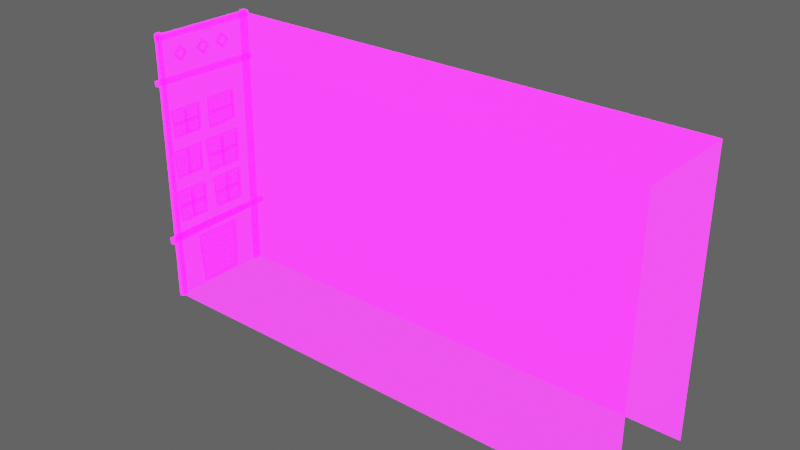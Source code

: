 # Source: Building_wide06.blend  (saved by Blender 2.92.15; exported with 4.5.12 LTS)
import bpy
from mathutils import Matrix  # noqa: F401  (used for matrix-valued properties, if any)

bpy.ops.wm.read_factory_settings(use_empty=True)
scene = bpy.context.scene
scene.name = 'Scene'

# ---- collections
col_collection_2 = bpy.data.collections.new('Collection 2'); scene.collection.children.link(col_collection_2)
col_collection = bpy.data.collections.new('Collection'); scene.collection.children.link(col_collection)

# ---- images (referenced by path relative to the original .blend; pixels are not part of the script)
import os
ASSET_DIR = os.environ.get("B2B_ASSET_DIR", "")  # directory of the original .blend (textures are referenced by path, not embedded)
HERE = os.path.dirname(os.path.abspath(__file__))  # packed textures are extracted next to this script under _unpacked/

def load_image(name, relpath, width, height, colorspace="sRGB"):
    """Load a texture the original file referenced (path relative to the .blend, or extracted next to this script)."""
    p = next((c for c in (os.path.join(HERE, relpath), os.path.join(ASSET_DIR, relpath)) if relpath and os.path.exists(c)), "")
    if p:
        img = bpy.data.images.load(p, check_existing=True)
        img.name = name
    else:  # same state as the original file: an image datablock whose file is absent (Cycles renders it pink)
        img = bpy.data.images.new(name, width, height)
        img.source = "FILE"
        img.filepath = "//" + (relpath or name)
    img.colorspace_settings.name = colorspace
    return img
img_imphenziapalette01_256_gradientx4_png = load_image('ImphenziaPalette01-256-GradientX4.png', 'ImphenziaPalette01-256-GradientX4.png', 1024, 1024, 'sRGB')
img_imphenziapalette02_emission_png = load_image('ImphenziaPalette02-Emission.png', 'ImphenziaPalette02-Emission.png', 1024, 1024, 'sRGB')
img_imphenziapalette02_opacity_png = load_image('ImphenziaPalette02-Opacity.png', 'ImphenziaPalette02-Opacity.png', 1024, 1024, 'sRGB')

# ---- materials (node trees are filled in below, after node groups)
mat_gradient = bpy.data.materials.new('Gradient')
mat_gradient.alpha_threshold = 0.6481
mat_gradient.use_backface_culling = True
mat_gradient.use_raytrace_refraction = True
mat_gradient.use_screen_refraction = True
mat_gradient.use_sss_translucency = True
mat_gradient.thickness_mode = 'SLAB'
mat_gradient.use_thickness_from_shadow = True

# ---- node groups
ng_auto_smooth = bpy.data.node_groups.new('Auto Smooth', 'GeometryNodeTree')
_s = ng_auto_smooth.interface.new_socket(name='Geometry', in_out='OUTPUT', socket_type='NodeSocketGeometry')
_s = ng_auto_smooth.interface.new_socket(name='Geometry', in_out='INPUT', socket_type='NodeSocketGeometry')
_s = ng_auto_smooth.interface.new_socket(name='Angle', in_out='INPUT', socket_type='NodeSocketFloat')
_s.subtype = 'ANGLE'
_s.min_value = 0.0
_s.max_value = 3.142
ng_auto_smooth.is_modifier = True
_N = ng_auto_smooth.nodes; _L = ng_auto_smooth.links
n0 = _N.new('NodeGroupOutput'); n0.name = 'Group Output'; n0.location = (480, -100)
n1 = _N.new('NodeGroupInput'); n1.name = 'Group Input'; n1.location = (-420, -300)
n2 = _N.new('NodeGroupInput'); n2.name = 'Group Input.001'; n2.location = (-60, -100)
n3 = _N.new('GeometryNodeSetShadeSmooth'); n3.name = 'Set Shade Smooth'; n3.location = (120, -100)
n3.domain = 'EDGE'
n4 = _N.new('GeometryNodeSetShadeSmooth'); n4.name = 'Set Shade Smooth.001'; n4.location = (300, -100)
n5 = _N.new('GeometryNodeInputMeshEdgeAngle'); n5.name = 'Edge Angle'; n5.location = (-420, -220)
n6 = _N.new('GeometryNodeInputEdgeSmooth'); n6.name = 'Is Edge Smooth'; n6.location = (-60, -160)
n7 = _N.new('GeometryNodeInputShadeSmooth'); n7.name = 'Is Face Smooth'; n7.location = (-240, -340)
n8 = _N.new('FunctionNodeBooleanMath'); n8.name = 'Boolean Math'; n8.location = (-60, -220)
n9 = _N.new('FunctionNodeCompare'); n9.name = 'Compare'; n9.location = (-240, -180)
n9.operation = 'LESS_EQUAL'
_L.new(n5.outputs[0], n9.inputs[0])
_L.new(n4.outputs[0], n0.inputs[0])
_L.new(n1.outputs[1], n9.inputs[1])
_L.new(n9.outputs[0], n8.inputs[0])
_L.new(n7.outputs[0], n8.inputs[1])
_L.new(n2.outputs[0], n3.inputs[0])
_L.new(n6.outputs[0], n3.inputs[1])
_L.new(n3.outputs[0], n4.inputs[0])
_L.new(n8.outputs[0], n3.inputs[2])
n0.is_active_output = True

# ---- material node trees
mat_gradient.use_nodes = True; mat_gradient.node_tree.nodes.clear()
_N = mat_gradient.node_tree.nodes; _L = mat_gradient.node_tree.links
n0 = _N.new('ShaderNodeOutputMaterial'); n0.name = 'Material Output'; n0.location = (300, 300)
n1 = _N.new('ShaderNodeBsdfPrincipled'); n1.name = 'Principled BSDF'; n1.location = (10, 300)
n1.distribution = 'GGX'
n1.subsurface_method = 'BURLEY'
n1.inputs[3].default_value = 1.45
n1.inputs[28].default_value = 10.0
n2 = _N.new('ShaderNodeTexImage'); n2.name = 'Image Texture'; n2.location = (-460, 320)
n2.image = img_imphenziapalette01_256_gradientx4_png
n3 = _N.new('ShaderNodeTexImage'); n3.name = 'Image Texture.001'; n3.location = (-500, 0)
n3.image = img_imphenziapalette02_emission_png
n4 = _N.new('ShaderNodeTexImage'); n4.name = 'Image Texture.002'; n4.location = (-480, -300)
n4.image = img_imphenziapalette02_opacity_png
_L.new(n1.outputs[0], n0.inputs[0])
_L.new(n2.outputs[0], n1.inputs[0])
_L.new(n3.outputs[0], n1.inputs[27])
_L.new(n4.outputs[0], n1.inputs[4])
n0.is_active_output = True

# ---- world
world_world = bpy.data.worlds.new('World'); scene.world = world_world
world_world.use_nodes = True; world_world.node_tree.nodes.clear()
_N = world_world.node_tree.nodes; _L = world_world.node_tree.links
n0 = _N.new('ShaderNodeOutputWorld'); n0.name = 'World Output'; n0.location = (300, 300)
n1 = _N.new('ShaderNodeBackground'); n1.name = 'Background'; n1.location = (10, 300)
n1.inputs[0].default_value = (0.05088, 0.05088, 0.05088, 1.0)
n1.inputs[1].default_value = 2.0
_L.new(n1.outputs[0], n0.inputs[0])
n0.is_active_output = True
world_world.color = (0.05088, 0.05088, 0.05088)
world_world.use_sun_shadow = False
world_world.sun_shadow_jitter_overblur = 0.0

# ---- meshes
me_plane_018 = bpy.data.meshes.new('Plane.018')
me_plane_018.from_pydata([(127.1, 0.3274, 0.0), (127.1, 22.14, 0.0), (25.21, 0.2585, 55.22), (25.21, 21.71, 55.22), (127.1, 0.2585, 55.22), (127.1, 21.71, 55.22), (25.21, 0.3274, 0.0), (25.21, 22.14, 0.0), (25.22, 6.159, 11.15), (25.22, 16.16, 11.15), (25.22, 6.845, 0.2281), (25.22, 15.98, 0.2281), (24.77, 7.461, 0.6014), (24.77, 15.35, 0.6014), (24.77, 6.817, 10.78), (24.77, 15.51, 10.78), (24.77, 6.845, 0.2281), (24.77, 15.98, 0.2281), (24.77, 6.159, 11.15), (24.77, 16.16, 11.15), (25.03, 7.419, 0.6014), (25.03, 15.35, 0.6014), (25.03, 6.831, 10.78), (25.03, 15.49, 10.78), (25.18, 5.706, 16.38), (25.18, 5.157, 16.4), (24.8, 5.707, 16.38), (24.8, 5.156, 16.4), (25.18, 5.585, 22.1), (25.18, 5.037, 22.12), (24.8, 5.586, 22.1), (24.8, 5.036, 22.12), (25.21, 8.818, 15.92), (25.21, 2.23, 15.92), (25.21, 8.949, 22.75), (25.21, 1.736, 22.75), (24.8, 2.675, 16.38), (24.8, 8.364, 16.38), (24.8, 2.21, 22.11), (24.8, 8.475, 22.11), (25.18, 17.82, 21.99), (25.18, 11.57, 21.99), (25.18, 17.72, 16.27), (25.18, 12.0, 16.27), (24.8, 18.3, 22.63), (24.8, 11.09, 22.63), (24.8, 18.17, 15.81), (24.8, 11.58, 15.81), (24.8, 17.83, 21.99), (24.8, 11.56, 21.99), (24.8, 17.72, 16.27), (24.8, 12.03, 16.27), (25.21, 11.09, 22.63), (25.21, 18.3, 22.63), (25.21, 11.58, 15.81), (25.21, 18.17, 15.81), (25.21, 8.621, 25.56), (25.21, 2.284, 25.56), (25.21, 8.747, 31.38), (25.21, 1.808, 31.38), (24.8, 2.711, 25.95), (24.8, 8.185, 25.95), (24.8, 2.264, 30.83), (24.8, 8.291, 30.83), (24.8, 2.284, 25.56), (24.8, 8.621, 25.56), (24.8, 1.808, 31.38), (24.8, 8.747, 31.38), (25.18, 2.681, 25.95), (25.18, 8.185, 25.95), (25.18, 2.273, 30.83), (25.18, 8.282, 30.83), (25.21, 18.32, 24.24), (25.21, 10.45, 24.24), (25.21, 18.48, 31.46), (25.21, 9.863, 31.46), (24.8, 10.98, 24.73), (24.8, 17.78, 24.73), (24.8, 10.43, 30.78), (24.8, 17.91, 30.78), (24.8, 10.45, 24.24), (24.8, 18.32, 24.24), (24.8, 9.863, 31.46), (24.8, 18.48, 31.46), (25.18, 10.95, 24.73), (25.18, 17.78, 24.73), (25.18, 10.44, 30.78), (25.18, 17.9, 30.78), (24.8, 5.027, 30.83), (24.8, 5.579, 30.83), (25.18, 5.028, 30.83), (25.18, 5.578, 30.83), (24.8, 5.027, 25.95), (24.8, 5.579, 25.95), (25.18, 5.028, 25.95), (25.18, 5.578, 25.95), (24.8, 13.81, 30.8), (24.8, 14.47, 30.78), (25.18, 13.82, 30.8), (25.18, 14.47, 30.78), (24.8, 13.96, 24.75), (24.8, 14.62, 24.73), (25.18, 13.96, 24.75), (25.18, 14.61, 24.73), (24.81, 10.74, 27.42), (24.79, 10.65, 28.05), (25.18, 10.7, 27.38), (25.16, 10.67, 28.02), (24.88, 17.86, 28.14), (24.9, 17.94, 27.51), (25.24, 17.87, 28.11), (25.27, 17.91, 27.47), (24.98, 0.9783, 55.89), (24.98, -0.03525, 55.89), (24.89, 1.136, 0.0), (24.89, -0.1933, 0.0), (25.65, 1.136, 0.0), (25.65, -0.1933, 0.0), (25.56, 0.9783, 55.89), (25.56, -0.03525, 55.89), (24.74, 22.47, 55.51), (24.74, 21.37, 55.51), (24.89, 21.87, 0.0), (24.89, 20.54, 0.0), (25.65, 21.87, 0.0), (25.65, 20.54, 0.0), (25.79, 22.47, 55.51), (25.79, 21.37, 55.51), (24.89, 22.98, 45.29), (24.94, -1.001, 45.84), (25.65, 22.98, 45.29), (25.6, -1.001, 45.84), (24.89, 22.98, 46.41), (24.94, -1.001, 46.82), (25.65, 22.98, 46.41), (25.6, -1.001, 46.82), (25.69, -1.14, 13.65), (24.85, -1.14, 13.65), (25.69, -1.14, 12.41), (24.85, -1.14, 12.41), (24.94, 23.76, 13.92), (24.94, 23.76, 12.94), (25.6, 23.76, 13.92), (25.6, 23.76, 12.94), (24.8, 14.39, 22.0), (24.8, 14.94, 21.98), (25.18, 14.39, 22.0), (25.18, 14.94, 21.98), (24.8, 14.51, 16.29), (24.8, 15.06, 16.27), (25.18, 14.51, 16.29), (25.18, 15.06, 16.27), (24.81, 11.82, 18.8), (24.79, 11.75, 19.4), (25.18, 11.8, 18.77), (25.16, 11.76, 19.37), (24.88, 17.79, 19.49), (24.9, 17.86, 18.89), (25.24, 17.8, 19.46), (25.27, 17.83, 18.86), (25.18, 8.652, 39.35), (25.18, 2.472, 39.35), (25.18, 8.552, 34.47), (25.18, 2.891, 34.47), (24.8, 9.131, 39.89), (24.8, 1.993, 39.89), (24.8, 9.002, 34.07), (24.8, 2.482, 34.07), (24.8, 8.662, 39.35), (24.8, 2.462, 39.35), (24.8, 8.552, 34.47), (24.8, 2.922, 34.47), (25.21, 1.993, 39.89), (25.21, 9.131, 39.89), (25.21, 2.482, 34.07), (25.21, 9.002, 34.07), (24.8, 5.258, 39.35), (24.8, 5.803, 39.33), (25.18, 5.259, 39.35), (25.18, 5.802, 39.33), (24.8, 5.377, 34.48), (24.8, 5.922, 34.46), (25.18, 5.378, 34.48), (25.18, 5.921, 34.46), (24.81, 2.721, 36.62), (24.79, 2.65, 37.13), (25.18, 2.692, 36.6), (25.16, 2.661, 37.11), (24.88, 8.622, 37.21), (24.9, 8.692, 36.7), (25.24, 8.633, 37.18), (25.27, 8.663, 36.67), (25.17, 11.89, 39.62), (25.17, 11.89, 33.87), (25.17, 17.54, 39.53), (25.17, 17.54, 34.26), (24.81, 11.26, 40.07), (24.81, 11.26, 33.42), (24.81, 17.99, 39.95), (24.81, 17.99, 33.88), (24.81, 11.89, 39.63), (24.81, 11.89, 33.86), (24.81, 17.54, 39.53), (24.81, 17.54, 34.29), (25.2, 11.26, 33.42), (25.2, 11.26, 40.07), (25.2, 17.99, 33.88), (25.2, 17.99, 39.95), (24.8, 2.23, 15.92), (24.8, 8.818, 15.92), (24.8, 1.736, 22.75), (24.8, 8.949, 22.75), (25.18, 2.644, 16.38), (25.18, 8.364, 16.38), (25.18, 2.22, 22.11), (25.18, 8.465, 22.11), (24.81, 11.79, 36.52), (24.81, 11.79, 37.05), (25.17, 11.79, 36.52), (25.17, 11.79, 37.05), (24.81, 17.44, 36.52), (24.81, 17.44, 37.05), (25.17, 17.44, 36.52), (25.17, 17.44, 37.05), (24.81, 2.471, 18.92), (24.79, 2.4, 19.52), (25.18, 2.442, 18.89), (25.16, 2.411, 19.49), (24.88, 8.435, 19.6), (24.9, 8.505, 19.01), (25.24, 8.446, 19.58), (25.27, 8.476, 18.98), (25.05, 22.66, 54.23), (24.94, -0.0952, 54.53), (25.8, 22.66, 54.23), (25.6, -0.0952, 54.53), (25.05, 22.66, 55.35), (24.94, -0.0952, 55.51), (25.8, 22.66, 55.35), (25.6, -0.0952, 55.51), (25.21, 2.35, 13.65), (25.21, 20.12, 13.65), (25.21, 2.35, 12.94), (25.21, 20.12, 12.94), (22.04, 2.35, 10.54), (22.04, 20.12, 10.54), (22.04, 2.35, 12.06), (22.04, 20.12, 12.06), (25.21, 3.965, 12.94), (25.21, 5.58, 12.94), (25.21, 7.195, 12.94), (25.21, 8.81, 12.94), (25.21, 10.43, 12.94), (25.21, 12.04, 12.94), (25.21, 13.66, 12.94), (25.21, 15.27, 12.94), (25.21, 16.89, 12.94), (25.21, 18.5, 12.94), (25.21, 3.965, 13.65), (25.21, 5.58, 13.65), (25.21, 7.195, 13.65), (25.21, 8.81, 13.65), (25.21, 10.43, 13.65), (25.21, 12.04, 13.65), (25.21, 13.66, 13.65), (25.21, 15.27, 13.65), (25.21, 16.89, 13.65), (25.21, 18.5, 13.65), (22.04, 3.965, 10.54), (22.04, 5.58, 10.54), (22.04, 7.195, 10.54), (22.04, 8.81, 10.54), (22.04, 10.43, 10.54), (22.04, 12.04, 10.54), (22.04, 13.66, 10.54), (22.04, 15.27, 10.54), (22.04, 16.89, 10.54), (22.04, 18.5, 10.54), (22.04, 3.965, 12.06), (22.04, 5.58, 12.06), (22.04, 7.195, 12.06), (22.04, 8.81, 12.06), (22.04, 10.43, 12.06), (22.04, 12.04, 12.06), (22.04, 13.66, 12.06), (22.04, 15.27, 12.06), (22.04, 16.89, 12.06), (22.04, 18.5, 12.06), (24.99, 16.1, 52.32), (24.68, 16.1, 52.1), (24.8, 16.1, 51.73), (25.18, 16.1, 51.73), (25.3, 16.1, 52.1), (24.99, 17.73, 50.69), (24.68, 17.5, 50.69), (24.8, 17.14, 50.69), (25.18, 17.14, 50.69), (25.3, 17.5, 50.69), (24.99, 16.1, 49.06), (24.68, 16.1, 49.29), (24.8, 16.1, 49.65), (25.18, 16.1, 49.65), (25.3, 16.1, 49.29), (24.99, 14.47, 50.69), (24.68, 14.69, 50.69), (24.8, 15.06, 50.69), (25.18, 15.06, 50.69), (25.3, 14.69, 50.69), (24.99, 11.12, 52.32), (24.68, 11.12, 52.1), (24.8, 11.12, 51.73), (25.18, 11.12, 51.73), (25.3, 11.12, 52.1), (24.99, 12.75, 50.69), (24.68, 12.52, 50.69), (24.8, 12.16, 50.69), (25.18, 12.16, 50.69), (25.3, 12.52, 50.69), (24.99, 11.12, 49.06), (24.68, 11.12, 49.29), (24.8, 11.12, 49.65), (25.18, 11.12, 49.65), (25.3, 11.12, 49.29), (24.99, 9.487, 50.69), (24.68, 9.712, 50.69), (24.8, 10.08, 50.69), (25.18, 10.08, 50.69), (25.3, 9.712, 50.69), (24.99, 5.559, 52.32), (24.68, 5.559, 52.1), (24.8, 5.559, 51.73), (25.18, 5.559, 51.73), (25.3, 5.559, 52.1), (24.99, 7.189, 50.69), (24.68, 6.964, 50.69), (24.8, 6.6, 50.69), (25.18, 6.6, 50.69), (25.3, 6.964, 50.69), (24.99, 5.559, 49.06), (24.68, 5.559, 49.29), (24.8, 5.559, 49.65), (25.18, 5.559, 49.65), (25.3, 5.559, 49.29), (24.99, 3.929, 50.69), (24.68, 4.154, 50.69), (24.8, 4.519, 50.69), (25.18, 4.519, 50.69), (25.3, 4.154, 50.69)], [], [(3, 5, 1, 7), (2, 4, 5, 3), (0, 4, 2, 6), (15, 13, 21, 23), (10, 8, 18, 16), (8, 9, 19, 18), (9, 11, 17, 19), (11, 10, 16, 17), (12, 13, 17, 16), (15, 14, 18, 19), (13, 15, 19, 17), (14, 12, 16, 18), (21, 20, 22, 23), (13, 12, 20, 21), (12, 14, 22, 20), (14, 15, 23, 22), (29, 31, 27, 25), (31, 30, 26, 27), (30, 28, 24, 26), (27, 26, 24, 25), (31, 29, 28, 30), (39, 37, 213, 215), (33, 35, 210, 208), (35, 34, 211, 210), (34, 32, 209, 211), (32, 33, 208, 209), (36, 37, 209, 208), (39, 38, 210, 211), (37, 39, 211, 209), (49, 48, 40, 41), (51, 49, 41, 43), (50, 51, 43, 42), (42, 43, 41, 40), (49, 51, 47, 45), (50, 48, 44, 46), (48, 49, 45, 44), (51, 50, 46, 47), (55, 54, 47, 46), (53, 55, 46, 44), (52, 53, 44, 45), (54, 52, 45, 47), (48, 50, 42, 40), (63, 61, 69, 71), (57, 59, 66, 64), (59, 58, 67, 66), (58, 56, 65, 67), (56, 57, 64, 65), (60, 61, 65, 64), (63, 62, 66, 67), (61, 63, 67, 65), (62, 60, 64, 66), (69, 68, 70, 71), (61, 60, 68, 69), (60, 62, 70, 68), (62, 63, 71, 70), (79, 77, 85, 87), (73, 75, 82, 80), (75, 74, 83, 82), (74, 72, 81, 83), (72, 73, 80, 81), (76, 77, 81, 80), (79, 78, 82, 83), (77, 79, 83, 81), (78, 76, 80, 82), (85, 84, 86, 87), (77, 76, 84, 85), (76, 78, 86, 84), (78, 79, 87, 86), (88, 90, 91, 89), (92, 93, 95, 94), (90, 88, 92, 94), (89, 91, 95, 93), (88, 89, 93, 92), (96, 98, 99, 97), (100, 101, 103, 102), (97, 99, 103, 101), (96, 97, 101, 100), (98, 96, 100, 102), (104, 106, 107, 105), (109, 108, 110, 111), (105, 107, 110, 108), (106, 104, 109, 111), (104, 105, 108, 109), (115, 113, 112, 114), (117, 116, 118, 119), (113, 115, 117, 119), (115, 114, 116, 117), (114, 112, 118, 116), (112, 113, 119, 118), (123, 121, 120, 122), (125, 124, 126, 127), (121, 123, 125, 127), (123, 122, 124, 125), (122, 120, 126, 124), (120, 121, 127, 126), (128, 130, 131, 129), (132, 133, 135, 134), (130, 128, 132, 134), (131, 130, 134, 135), (129, 131, 135, 133), (128, 129, 133, 132), (139, 138, 136, 137), (141, 140, 142, 143), (136, 142, 140, 137), (137, 140, 141, 139), (139, 141, 143, 138), (138, 143, 142, 136), (144, 146, 147, 145), (148, 149, 151, 150), (145, 147, 151, 149), (144, 145, 149, 148), (146, 144, 148, 150), (152, 154, 155, 153), (157, 156, 158, 159), (153, 155, 158, 156), (154, 152, 157, 159), (152, 153, 156, 157), (169, 168, 160, 161), (171, 169, 161, 163), (170, 171, 163, 162), (162, 163, 161, 160), (169, 171, 167, 165), (170, 168, 164, 166), (168, 169, 165, 164), (171, 170, 166, 167), (175, 174, 167, 166), (173, 175, 166, 164), (172, 173, 164, 165), (174, 172, 165, 167), (168, 170, 162, 160), (176, 178, 179, 177), (180, 181, 183, 182), (177, 179, 183, 181), (176, 177, 181, 180), (178, 176, 180, 182), (184, 186, 187, 185), (189, 188, 190, 191), (185, 187, 190, 188), (186, 184, 189, 191), (184, 185, 188, 189), (201, 200, 192, 193), (203, 201, 193, 195), (202, 203, 195, 194), (194, 195, 193, 192), (201, 203, 199, 197), (202, 200, 196, 198), (200, 201, 197, 196), (203, 202, 198, 199), (207, 206, 199, 198), (205, 207, 198, 196), (204, 205, 196, 197), (206, 204, 197, 199), (200, 202, 194, 192), (38, 36, 208, 210), (213, 212, 214, 215), (37, 36, 212, 213), (36, 38, 214, 212), (38, 39, 215, 214), (216, 218, 219, 217), (220, 221, 223, 222), (218, 216, 220, 222), (217, 219, 223, 221), (216, 217, 221, 220), (224, 226, 227, 225), (229, 228, 230, 231), (225, 227, 230, 228), (226, 224, 229, 231), (224, 225, 228, 229), (232, 234, 235, 233), (236, 237, 239, 238), (234, 232, 236, 238), (235, 234, 238, 239), (233, 235, 239, 237), (232, 233, 237, 236), (248, 258, 240, 242), (268, 244, 246, 278), (242, 240, 246, 244), (267, 241, 247, 287), (241, 243, 245, 247), (240, 258, 278, 246), (258, 259, 279, 278), (259, 260, 280, 279), (260, 261, 281, 280), (261, 262, 282, 281), (262, 263, 283, 282), (263, 264, 284, 283), (264, 265, 285, 284), (265, 266, 286, 285), (266, 267, 287, 286), (245, 277, 287, 247), (277, 276, 286, 287), (276, 275, 285, 286), (275, 274, 284, 285), (274, 273, 283, 284), (273, 272, 282, 283), (272, 271, 281, 282), (271, 270, 280, 281), (270, 269, 279, 280), (269, 268, 278, 279), (243, 241, 267, 257), (257, 267, 266, 256), (256, 266, 265, 255), (255, 265, 264, 254), (254, 264, 263, 253), (253, 263, 262, 252), (252, 262, 261, 251), (251, 261, 260, 250), (250, 260, 259, 249), (249, 259, 258, 248), (7, 6, 2, 3), (288, 293, 294, 289), (289, 294, 295, 290), (290, 295, 296, 291), (291, 296, 297, 292), (292, 297, 293, 288), (293, 298, 299, 294), (294, 299, 300, 295), (295, 300, 301, 296), (296, 301, 302, 297), (297, 302, 298, 293), (298, 303, 304, 299), (299, 304, 305, 300), (300, 305, 306, 301), (301, 306, 307, 302), (302, 307, 303, 298), (303, 288, 289, 304), (304, 289, 290, 305), (305, 290, 291, 306), (306, 291, 292, 307), (307, 292, 288, 303), (308, 313, 314, 309), (309, 314, 315, 310), (310, 315, 316, 311), (311, 316, 317, 312), (312, 317, 313, 308), (313, 318, 319, 314), (314, 319, 320, 315), (315, 320, 321, 316), (316, 321, 322, 317), (317, 322, 318, 313), (318, 323, 324, 319), (319, 324, 325, 320), (320, 325, 326, 321), (321, 326, 327, 322), (322, 327, 323, 318), (323, 308, 309, 324), (324, 309, 310, 325), (325, 310, 311, 326), (326, 311, 312, 327), (327, 312, 308, 323), (328, 333, 334, 329), (329, 334, 335, 330), (330, 335, 336, 331), (331, 336, 337, 332), (332, 337, 333, 328), (333, 338, 339, 334), (334, 339, 340, 335), (335, 340, 341, 336), (336, 341, 342, 337), (337, 342, 338, 333), (338, 343, 344, 339), (339, 344, 345, 340), (340, 345, 346, 341), (341, 346, 347, 342), (342, 347, 343, 338), (343, 328, 329, 344), (344, 329, 330, 345), (345, 330, 331, 346), (346, 331, 332, 347), (347, 332, 328, 343)])
me_plane_018.polygons.foreach_set('use_smooth', [1, 1, 1, 1, 1, 1, 1, 1, 1, 1, 1, 1, 1, 1, 1, 1, 1, 1, 1, 1, 1, 1, 1, 1, 1, 1, 1, 1, 1, 1, 1, 1, 1, 1, 1, 1, 1, 1, 1, 1, 1, 1, 1, 1, 1, 1, 1, 1, 1, 1, 1, 1, 1, 1, 1, 1, 1, 1, 1, 1, 1, 1, 1, 1, 1, 1, 1, 1, 1, 1, 1, 1, 1, 1, 1, 1, 1, 1, 1, 1, 1, 1, 1, 1, 1, 1, 1, 1, 1, 1, 1, 1, 1, 1, 1, 1, 1, 1, 1, 1, 1, 1, 1, 1, 1, 1, 1, 1, 1, 1, 1, 1, 1, 1, 1, 1, 1, 1, 1, 1, 1, 1, 1, 1, 1, 1, 1, 1, 1, 1, 1, 1, 1, 1, 1, 1, 1, 1, 1, 1, 1, 1, 1, 1, 1, 1, 1, 1, 1, 1, 1, 1, 1, 1, 1, 1, 1, 1, 1, 1, 1, 1, 1, 1, 1, 1, 1, 1, 1, 1, 1, 1, 1, 1, 1, 1, 1, 1, 1, 1, 1, 1, 1, 1, 1, 1, 1, 1, 1, 1, 1, 1, 1, 1, 1, 1, 1, 1, 1, 1, 1, 1, 1, 1, 1, 1, 1, 1, 1, 1, 0, 0, 0, 0, 0, 0, 0, 0, 0, 0, 0, 0, 0, 0, 0, 0, 0, 0, 0, 0, 0, 0, 0, 0, 0, 0, 0, 0, 0, 0, 0, 0, 0, 0, 0, 0, 0, 0, 0, 0, 0, 0, 0, 0, 0, 0, 0, 0, 0, 0, 0, 0, 0, 0, 0, 0, 0, 0, 0, 0])
_uv = me_plane_018.uv_layers.new(name='UVMap')
_uv.uv.foreach_set('vector', [0.4054, 0.7388, 0.4296, 0.7388, 0.4296, 0.7248, 0.4054, 0.7248, 0.4054, 0.7388, 0.4296, 0.7388, 0.4296, 0.7388, 0.4054, 0.7388, 0.4296, 0.7248, 0.4296, 0.7388, 0.4054, 0.7388, 0.4054, 0.7248, 0.4054, 0.7458, 0.4054, 0.7255, 0.4054, 0.7255, 0.4054, 0.7458, 0.4054, 0.7248, 0.4054, 0.7466, 0.4054, 0.7466, 0.4054, 0.7248, 0.4054, 0.7466, 0.4054, 0.7466, 0.4054, 0.7466, 0.4054, 0.7466, 0.4054, 0.7466, 0.4054, 0.7248, 0.4054, 0.7248, 0.4054, 0.7466, 0.4054, 0.7248, 0.4054, 0.7248, 0.4054, 0.7248, 0.4054, 0.7248, 0.4054, 0.7255, 0.4054, 0.7255, 0.4054, 0.7248, 0.4054, 0.7248, 0.4054, 0.7458, 0.4054, 0.7458, 0.4054, 0.7466, 0.4054, 0.7466, 0.4054, 0.7255, 0.4054, 0.7458, 0.4054, 0.7466, 0.4054, 0.7248, 0.4054, 0.7458, 0.4054, 0.7255, 0.4054, 0.7248, 0.4054, 0.7466, 0.6349, 0.2073, 0.6349, 0.2073, 0.6349, 0.2133, 0.6349, 0.2133, 0.4054, 0.7255, 0.4054, 0.7255, 0.4054, 0.7255, 0.4054, 0.7255, 0.4054, 0.7255, 0.4054, 0.7458, 0.4054, 0.7458, 0.4054, 0.7255, 0.4054, 0.7458, 0.4054, 0.7458, 0.4054, 0.7458, 0.4054, 0.7458, 0.4669, 0.6068, 0.4669, 0.6068, 0.4669, 0.6068, 0.4669, 0.6068, 0.4669, 0.6068, 0.4669, 0.6068, 0.4669, 0.6068, 0.4669, 0.6068, 0.4669, 0.6068, 0.4669, 0.6068, 0.4669, 0.6068, 0.4669, 0.6068, 0.4669, 0.6068, 0.4669, 0.6068, 0.4669, 0.6068, 0.4669, 0.6068, 0.4669, 0.6068, 0.4669, 0.6068, 0.4669, 0.6068, 0.4669, 0.6068, 0.4669, 0.6068, 0.4669, 0.5865, 0.4669, 0.5865, 0.4669, 0.6068, 0.445, 0.5876, 0.445, 0.5942, 0.445, 0.5942, 0.445, 0.5876, 0.445, 0.5942, 0.445, 0.5942, 0.445, 0.5942, 0.445, 0.5942, 0.445, 0.5942, 0.445, 0.5876, 0.445, 0.5876, 0.445, 0.5942, 0.445, 0.5876, 0.445, 0.5876, 0.445, 0.5876, 0.445, 0.5876, 0.4669, 0.5865, 0.4669, 0.5865, 0.4669, 0.5857, 0.4669, 0.5857, 0.4669, 0.6068, 0.4669, 0.6068, 0.4669, 0.6076, 0.4669, 0.6076, 0.4669, 0.5865, 0.4669, 0.6068, 0.4669, 0.6076, 0.4669, 0.5857, 0.4054, 0.7458, 0.4054, 0.7458, 0.4054, 0.7458, 0.4054, 0.7458, 0.4054, 0.7255, 0.4054, 0.7458, 0.4054, 0.7458, 0.4054, 0.7255, 0.4054, 0.7255, 0.4054, 0.7255, 0.4054, 0.7255, 0.4054, 0.7255, 0.478, 0.6351, 0.478, 0.6351, 0.478, 0.6411, 0.478, 0.6411, 0.4054, 0.7458, 0.4054, 0.7255, 0.4054, 0.7248, 0.4054, 0.7466, 0.4054, 0.7255, 0.4054, 0.7458, 0.4054, 0.7466, 0.4054, 0.7248, 0.4054, 0.7458, 0.4054, 0.7458, 0.4054, 0.7466, 0.4054, 0.7466, 0.4054, 0.7255, 0.4054, 0.7255, 0.4054, 0.7248, 0.4054, 0.7248, 0.3835, 0.7266, 0.3835, 0.7266, 0.3835, 0.7266, 0.3835, 0.7266, 0.3835, 0.7332, 0.3835, 0.7266, 0.3835, 0.7266, 0.3835, 0.7332, 0.3835, 0.7332, 0.3835, 0.7332, 0.3835, 0.7332, 0.3835, 0.7332, 0.3835, 0.7266, 0.3835, 0.7332, 0.3835, 0.7332, 0.3835, 0.7266, 0.4054, 0.7458, 0.4054, 0.7255, 0.4054, 0.7255, 0.4054, 0.7458, 0.4054, 0.7458, 0.4054, 0.7255, 0.4054, 0.7255, 0.4054, 0.7458, 0.3835, 0.7266, 0.3835, 0.7332, 0.3835, 0.7332, 0.3835, 0.7266, 0.3835, 0.7332, 0.3835, 0.7332, 0.3835, 0.7332, 0.3835, 0.7332, 0.3835, 0.7332, 0.3835, 0.7266, 0.3835, 0.7266, 0.3835, 0.7332, 0.3835, 0.7266, 0.3835, 0.7266, 0.3835, 0.7266, 0.3835, 0.7266, 0.4054, 0.7255, 0.4054, 0.7255, 0.4054, 0.7248, 0.4054, 0.7248, 0.4054, 0.7458, 0.4054, 0.7458, 0.4054, 0.7466, 0.4054, 0.7466, 0.4054, 0.7255, 0.4054, 0.7458, 0.4054, 0.7466, 0.4054, 0.7248, 0.4054, 0.7458, 0.4054, 0.7255, 0.4054, 0.7248, 0.4054, 0.7466, 0.6455, 0.1457, 0.6455, 0.1457, 0.6455, 0.148, 0.6455, 0.148, 0.4054, 0.7255, 0.4054, 0.7255, 0.4054, 0.7255, 0.4054, 0.7255, 0.4054, 0.7255, 0.4054, 0.7458, 0.4054, 0.7458, 0.4054, 0.7255, 0.4054, 0.7458, 0.4054, 0.7458, 0.4054, 0.7458, 0.4054, 0.7458, 0.4054, 0.7458, 0.4054, 0.7255, 0.4054, 0.7255, 0.4054, 0.7458, 0.3835, 0.7266, 0.3835, 0.7332, 0.3835, 0.7332, 0.3835, 0.7266, 0.3835, 0.7332, 0.3835, 0.7332, 0.3835, 0.7332, 0.3835, 0.7332, 0.3835, 0.7332, 0.3835, 0.7266, 0.3835, 0.7266, 0.3835, 0.7332, 0.3835, 0.7266, 0.3835, 0.7266, 0.3835, 0.7266, 0.3835, 0.7266, 0.4054, 0.7255, 0.4054, 0.7255, 0.4054, 0.7248, 0.4054, 0.7248, 0.4054, 0.7458, 0.4054, 0.7458, 0.4054, 0.7466, 0.4054, 0.7466, 0.4054, 0.7255, 0.4054, 0.7458, 0.4054, 0.7466, 0.4054, 0.7248, 0.4054, 0.7458, 0.4054, 0.7255, 0.4054, 0.7248, 0.4054, 0.7466, 0.6408, 0.1443, 0.6408, 0.1443, 0.6408, 0.1466, 0.6408, 0.1466, 0.4054, 0.7255, 0.4054, 0.7255, 0.4054, 0.7255, 0.4054, 0.7255, 0.4054, 0.7255, 0.4054, 0.7458, 0.4054, 0.7458, 0.4054, 0.7255, 0.4054, 0.7458, 0.4054, 0.7458, 0.4054, 0.7458, 0.4054, 0.7458, 0.4054, 0.7458, 0.4054, 0.7458, 0.4054, 0.7458, 0.4054, 0.7458, 0.4054, 0.7458, 0.4054, 0.7458, 0.4054, 0.7458, 0.4054, 0.7458, 0.4054, 0.7458, 0.4054, 0.7458, 0.4054, 0.7458, 0.4054, 0.7458, 0.4054, 0.7458, 0.4054, 0.7458, 0.4054, 0.7458, 0.4054, 0.7458, 0.4054, 0.7458, 0.4054, 0.7458, 0.4054, 0.7458, 0.4054, 0.7458, 0.4669, 0.6068, 0.4669, 0.6068, 0.4669, 0.6068, 0.4669, 0.6068, 0.4669, 0.6068, 0.4669, 0.6068, 0.4669, 0.6068, 0.4669, 0.6068, 0.4669, 0.6068, 0.4669, 0.6068, 0.4669, 0.6068, 0.4669, 0.6068, 0.4669, 0.6068, 0.4669, 0.6068, 0.4669, 0.6068, 0.4669, 0.6068, 0.4669, 0.6068, 0.4669, 0.6068, 0.4669, 0.6068, 0.4669, 0.6068, 0.4054, 0.7255, 0.4054, 0.7255, 0.4054, 0.7458, 0.4054, 0.7458, 0.4054, 0.7255, 0.4054, 0.7458, 0.4054, 0.7458, 0.4054, 0.7255, 0.4054, 0.7458, 0.4054, 0.7458, 0.4054, 0.7458, 0.4054, 0.7458, 0.4054, 0.7255, 0.4054, 0.7255, 0.4054, 0.7255, 0.4054, 0.7255, 0.4054, 0.7255, 0.4054, 0.7458, 0.4054, 0.7458, 0.4054, 0.7255, 0.3832, 0.722, 0.3832, 0.7256, 0.3832, 0.7256, 0.3832, 0.722, 0.3832, 0.722, 0.3832, 0.722, 0.3832, 0.7256, 0.3832, 0.7256, 0.3832, 0.7256, 0.3832, 0.722, 0.3832, 0.722, 0.3832, 0.7256, 0.3832, 0.722, 0.3832, 0.722, 0.3832, 0.722, 0.3832, 0.722, 0.3832, 0.722, 0.3832, 0.7256, 0.3832, 0.7256, 0.3832, 0.722, 0.3832, 0.7256, 0.3832, 0.7256, 0.3832, 0.7256, 0.3832, 0.7256, 0.3832, 0.722, 0.3832, 0.7256, 0.3832, 0.7256, 0.3832, 0.722, 0.3832, 0.722, 0.3832, 0.722, 0.3832, 0.7256, 0.3832, 0.7256, 0.3832, 0.7256, 0.3832, 0.722, 0.3832, 0.722, 0.3832, 0.7256, 0.3832, 0.722, 0.3832, 0.722, 0.3832, 0.722, 0.3832, 0.722, 0.3832, 0.722, 0.3832, 0.7256, 0.3832, 0.7256, 0.3832, 0.722, 0.3832, 0.7256, 0.3832, 0.7256, 0.3832, 0.7256, 0.3832, 0.7256, 0.3832, 0.7256, 0.3832, 0.7256, 0.3832, 0.7256, 0.3832, 0.7256, 0.3832, 0.7256, 0.3832, 0.7256, 0.3832, 0.7256, 0.3832, 0.7256, 0.3832, 0.7256, 0.3832, 0.7256, 0.3832, 0.7256, 0.3832, 0.7256, 0.3832, 0.7256, 0.3832, 0.7256, 0.3832, 0.7256, 0.3832, 0.7256, 0.3832, 0.7256, 0.3832, 0.7256, 0.3832, 0.7256, 0.3832, 0.7256, 0.3832, 0.7256, 0.3832, 0.7256, 0.3832, 0.7256, 0.3832, 0.7256, 0.3832, 0.7256, 0.3832, 0.7256, 0.3832, 0.7256, 0.3832, 0.7256, 0.3832, 0.7256, 0.3832, 0.7256, 0.3832, 0.7256, 0.3832, 0.7256, 0.3832, 0.7256, 0.3832, 0.7256, 0.3832, 0.7256, 0.3832, 0.7256, 0.3832, 0.7256, 0.3832, 0.7256, 0.3832, 0.7256, 0.3832, 0.7256, 0.3832, 0.7256, 0.3832, 0.7256, 0.3832, 0.7256, 0.3832, 0.7256, 0.3832, 0.7256, 0.3832, 0.7256, 0.3832, 0.7256, 0.3832, 0.7256, 0.4054, 0.7458, 0.4054, 0.7458, 0.4054, 0.7458, 0.4054, 0.7458, 0.4054, 0.7458, 0.4054, 0.7458, 0.4054, 0.7458, 0.4054, 0.7458, 0.4054, 0.7458, 0.4054, 0.7458, 0.4054, 0.7458, 0.4054, 0.7458, 0.4054, 0.7458, 0.4054, 0.7458, 0.4054, 0.7458, 0.4054, 0.7458, 0.4054, 0.7458, 0.4054, 0.7458, 0.4054, 0.7458, 0.4054, 0.7458, 0.4054, 0.7255, 0.4054, 0.7255, 0.4054, 0.7458, 0.4054, 0.7458, 0.4054, 0.7255, 0.4054, 0.7458, 0.4054, 0.7458, 0.4054, 0.7255, 0.4054, 0.7458, 0.4054, 0.7458, 0.4054, 0.7458, 0.4054, 0.7458, 0.4054, 0.7255, 0.4054, 0.7255, 0.4054, 0.7255, 0.4054, 0.7255, 0.4054, 0.7255, 0.4054, 0.7458, 0.4054, 0.7458, 0.4054, 0.7255, 0.4054, 0.7458, 0.4054, 0.7458, 0.4054, 0.7458, 0.4054, 0.7458, 0.4054, 0.7255, 0.4054, 0.7458, 0.4054, 0.7458, 0.4054, 0.7255, 0.4054, 0.7255, 0.4054, 0.7255, 0.4054, 0.7255, 0.4054, 0.7255, 0.478, 0.6351, 0.478, 0.6351, 0.478, 0.6411, 0.478, 0.6411, 0.4054, 0.7458, 0.4054, 0.7255, 0.4054, 0.7248, 0.4054, 0.7466, 0.4054, 0.7255, 0.4054, 0.7458, 0.4054, 0.7466, 0.4054, 0.7248, 0.4054, 0.7458, 0.4054, 0.7458, 0.4054, 0.7466, 0.4054, 0.7466, 0.4054, 0.7255, 0.4054, 0.7255, 0.4054, 0.7248, 0.4054, 0.7248, 0.3835, 0.7266, 0.3835, 0.7266, 0.3835, 0.7266, 0.3835, 0.7266, 0.3835, 0.7332, 0.3835, 0.7266, 0.3835, 0.7266, 0.3835, 0.7332, 0.3835, 0.7332, 0.3835, 0.7332, 0.3835, 0.7332, 0.3835, 0.7332, 0.3835, 0.7266, 0.3835, 0.7332, 0.3835, 0.7332, 0.3835, 0.7266, 0.4054, 0.7458, 0.4054, 0.7255, 0.4054, 0.7255, 0.4054, 0.7458, 0.4054, 0.7458, 0.4054, 0.7458, 0.4054, 0.7458, 0.4054, 0.7458, 0.4054, 0.7458, 0.4054, 0.7458, 0.4054, 0.7458, 0.4054, 0.7458, 0.4054, 0.7458, 0.4054, 0.7458, 0.4054, 0.7458, 0.4054, 0.7458, 0.4054, 0.7458, 0.4054, 0.7458, 0.4054, 0.7458, 0.4054, 0.7458, 0.4054, 0.7458, 0.4054, 0.7458, 0.4054, 0.7458, 0.4054, 0.7458, 0.4054, 0.7255, 0.4054, 0.7255, 0.4054, 0.7458, 0.4054, 0.7458, 0.4054, 0.7255, 0.4054, 0.7458, 0.4054, 0.7458, 0.4054, 0.7255, 0.4054, 0.7458, 0.4054, 0.7458, 0.4054, 0.7458, 0.4054, 0.7458, 0.4054, 0.7255, 0.4054, 0.7255, 0.4054, 0.7255, 0.4054, 0.7255, 0.4054, 0.7255, 0.4054, 0.7458, 0.4054, 0.7458, 0.4054, 0.7255, 0.4054, 0.7458, 0.4054, 0.7458, 0.4054, 0.7458, 0.4054, 0.7458, 0.4054, 0.7255, 0.4054, 0.7458, 0.4054, 0.7458, 0.4054, 0.7255, 0.4054, 0.7255, 0.4054, 0.7255, 0.4054, 0.7255, 0.4054, 0.7255, 0.6437, 0.1438, 0.6437, 0.1438, 0.6437, 0.1498, 0.6437, 0.1498, 0.4054, 0.7458, 0.4054, 0.7255, 0.4054, 0.7248, 0.4054, 0.7466, 0.4054, 0.7255, 0.4054, 0.7458, 0.4054, 0.7466, 0.4054, 0.7248, 0.4054, 0.7458, 0.4054, 0.7458, 0.4054, 0.7466, 0.4054, 0.7466, 0.4054, 0.7255, 0.4054, 0.7255, 0.4054, 0.7248, 0.4054, 0.7248, 0.3835, 0.7266, 0.3835, 0.7266, 0.3835, 0.7266, 0.3835, 0.7266, 0.3835, 0.7332, 0.3835, 0.7266, 0.3835, 0.7266, 0.3835, 0.7332, 0.3835, 0.7332, 0.3835, 0.7332, 0.3835, 0.7332, 0.3835, 0.7332, 0.3835, 0.7266, 0.3835, 0.7332, 0.3835, 0.7332, 0.3835, 0.7266, 0.4054, 0.7458, 0.4054, 0.7255, 0.4054, 0.7255, 0.4054, 0.7458, 0.4669, 0.6068, 0.4669, 0.5865, 0.4669, 0.5857, 0.4669, 0.6076, 0.6437, 0.1438, 0.6437, 0.1438, 0.6437, 0.1498, 0.6437, 0.1498, 0.4669, 0.5865, 0.4669, 0.5865, 0.4669, 0.5865, 0.4669, 0.5865, 0.4669, 0.5865, 0.4669, 0.6068, 0.4669, 0.6068, 0.4669, 0.5865, 0.4669, 0.6068, 0.4669, 0.6068, 0.4669, 0.6068, 0.4669, 0.6068, 0.4054, 0.7458, 0.4054, 0.7458, 0.4054, 0.7458, 0.4054, 0.7458, 0.4054, 0.7458, 0.4054, 0.7458, 0.4054, 0.7458, 0.4054, 0.7458, 0.4054, 0.7458, 0.4054, 0.7458, 0.4054, 0.7458, 0.4054, 0.7458, 0.4054, 0.7458, 0.4054, 0.7458, 0.4054, 0.7458, 0.4054, 0.7458, 0.4054, 0.7458, 0.4054, 0.7458, 0.4054, 0.7458, 0.4054, 0.7458, 0.4669, 0.5865, 0.4669, 0.5865, 0.4669, 0.6068, 0.4669, 0.6068, 0.4669, 0.5865, 0.4669, 0.6068, 0.4669, 0.6068, 0.4669, 0.5865, 0.4669, 0.6068, 0.4669, 0.6068, 0.4669, 0.6068, 0.4669, 0.6068, 0.4669, 0.5865, 0.4669, 0.5865, 0.4669, 0.5865, 0.4669, 0.5865, 0.4669, 0.5865, 0.4669, 0.6068, 0.4669, 0.6068, 0.4669, 0.5865, 0.3838, 0.7228, 0.3838, 0.7228, 0.3838, 0.7228, 0.3838, 0.7228, 0.3838, 0.7228, 0.3838, 0.7228, 0.3838, 0.7228, 0.3838, 0.7228, 0.3838, 0.7228, 0.3838, 0.7228, 0.3838, 0.7228, 0.3838, 0.7228, 0.3838, 0.7228, 0.3838, 0.7228, 0.3838, 0.7228, 0.3838, 0.7228, 0.3838, 0.7228, 0.3838, 0.7228, 0.3838, 0.7228, 0.3838, 0.7228, 0.3838, 0.7228, 0.3838, 0.7228, 0.3838, 0.7228, 0.3838, 0.7228, 0.4054, 0.7248, 0.4054, 0.7338, 0.4054, 0.7338, 0.4054, 0.7248, 0.4054, 0.7248, 0.4054, 0.7248, 0.4054, 0.7338, 0.4054, 0.7338, 0.4054, 0.7248, 0.4054, 0.7338, 0.4054, 0.7338, 0.4054, 0.7248, 0.4054, 0.7338, 0.4054, 0.7338, 0.4054, 0.7338, 0.4054, 0.7338, 0.4054, 0.7338, 0.4054, 0.7248, 0.4054, 0.7248, 0.4054, 0.7338, 0.4054, 0.7338, 0.4054, 0.7338, 0.4054, 0.7338, 0.4054, 0.7338, 0.4121, 0.8439, 0.4121, 0.8439, 0.4121, 0.8439, 0.4121, 0.8439, 0.4054, 0.7338, 0.4054, 0.7338, 0.4054, 0.7338, 0.4054, 0.7338, 0.4121, 0.8439, 0.4121, 0.8439, 0.4121, 0.8439, 0.4121, 0.8439, 0.4054, 0.7338, 0.4054, 0.7338, 0.4054, 0.7338, 0.4054, 0.7338, 0.4121, 0.8439, 0.4121, 0.8439, 0.4121, 0.8439, 0.4121, 0.8439, 0.4054, 0.7338, 0.4054, 0.7338, 0.4054, 0.7338, 0.4054, 0.7338, 0.4121, 0.8439, 0.4121, 0.8439, 0.4121, 0.8439, 0.4121, 0.8439, 0.4054, 0.7338, 0.4054, 0.7338, 0.4054, 0.7338, 0.4054, 0.7338, 0.4121, 0.8439, 0.4121, 0.8439, 0.4121, 0.8439, 0.4121, 0.8439, 0.4054, 0.7248, 0.4054, 0.7248, 0.4054, 0.7338, 0.4054, 0.7338, 0.4121, 0.8348, 0.4121, 0.8348, 0.4121, 0.8439, 0.4121, 0.8439, 0.4054, 0.7248, 0.4054, 0.7248, 0.4054, 0.7338, 0.4054, 0.7338, 0.4121, 0.8348, 0.4121, 0.8348, 0.4121, 0.8439, 0.4121, 0.8439, 0.4054, 0.7248, 0.4054, 0.7248, 0.4054, 0.7338, 0.4054, 0.7338, 0.4121, 0.8348, 0.4121, 0.8348, 0.4121, 0.8439, 0.4121, 0.8439, 0.4054, 0.7248, 0.4054, 0.7248, 0.4054, 0.7338, 0.4054, 0.7338, 0.4121, 0.8348, 0.4121, 0.8348, 0.4121, 0.8439, 0.4121, 0.8439, 0.4054, 0.7248, 0.4054, 0.7248, 0.4054, 0.7338, 0.4054, 0.7338, 0.4121, 0.8348, 0.4121, 0.8348, 0.4121, 0.8439, 0.4121, 0.8439, 0.4054, 0.7248, 0.4054, 0.7338, 0.4054, 0.7338, 0.4054, 0.7248, 0.4121, 0.8348, 0.4121, 0.8439, 0.4121, 0.8439, 0.4121, 0.8348, 0.4054, 0.7248, 0.4054, 0.7338, 0.4054, 0.7338, 0.4054, 0.7248, 0.4121, 0.8348, 0.4121, 0.8439, 0.4121, 0.8439, 0.4121, 0.8348, 0.4054, 0.7248, 0.4054, 0.7338, 0.4054, 0.7338, 0.4054, 0.7248, 0.4121, 0.8348, 0.4121, 0.8439, 0.4121, 0.8439, 0.4121, 0.8348, 0.4054, 0.7248, 0.4054, 0.7338, 0.4054, 0.7338, 0.4054, 0.7248, 0.4121, 0.8348, 0.4121, 0.8439, 0.4121, 0.8439, 0.4121, 0.8348, 0.4054, 0.7248, 0.4054, 0.7338, 0.4054, 0.7338, 0.4054, 0.7248, 0.4121, 0.8348, 0.4121, 0.8439, 0.4121, 0.8439, 0.4121, 0.8348, 0.4054, 0.7248, 0.4054, 0.7248, 0.4054, 0.7388, 0.4054, 0.7388, 0.5, 0.5, 0.5, 0.5, 0.5, 0.5, 0.5, 0.5, 0.5, 0.5, 0.5, 0.5, 0.5, 0.5, 0.5, 0.5, 0.5, 0.5, 0.5, 0.5, 0.5, 0.5, 0.5, 0.5, 0.5, 0.5, 0.5, 0.5, 0.5, 0.5, 0.5, 0.5, 0.5, 0.5, 0.5, 0.5, 0.5, 0.5, 0.5, 0.5, 0.5, 0.5, 0.5, 0.5, 0.5, 0.5, 0.5, 0.5, 0.5, 0.5, 0.5, 0.5, 0.5, 0.5, 0.5, 0.5, 0.5, 0.5, 0.5, 0.5, 0.5, 0.5, 0.5, 0.5, 0.5, 0.5, 0.5, 0.5, 0.5, 0.5, 0.5, 0.5, 0.5, 0.5, 0.5, 0.5, 0.5, 0.5, 0.5, 0.5, 0.5, 0.5, 0.5, 0.5, 0.5, 0.5, 0.5, 0.5, 0.5, 0.5, 0.5, 0.5, 0.5, 0.5, 0.5, 0.5, 0.5, 0.5, 0.5, 0.5, 0.5, 0.5, 0.5, 0.5, 0.5, 0.5, 0.5, 0.5, 0.5, 0.5, 0.5, 0.5, 0.5, 0.5, 0.5, 0.5, 0.5, 0.5, 0.5, 0.5, 0.5, 0.5, 0.5, 0.5, 0.5, 0.5, 0.5, 0.5, 0.5, 0.5, 0.5, 0.5, 0.5, 0.5, 0.5, 0.5, 0.5, 0.5, 0.5, 0.5, 0.5, 0.5, 0.5, 0.5, 0.5, 0.5, 0.5, 0.5, 0.5, 0.5, 0.5, 0.5, 0.5, 0.5, 0.5, 0.5, 0.5, 0.5, 0.5, 0.5, 0.5, 0.5, 0.5, 0.5, 0.5, 0.5, 0.5, 0.5, 0.5, 0.5, 0.5, 0.5, 0.5, 0.5, 0.5, 0.5, 0.5, 0.5, 0.5, 0.5, 0.5, 0.5, 0.5, 0.5, 0.5, 0.5, 0.5, 0.5, 0.5, 0.5, 0.5, 0.5, 0.5, 0.5, 0.5, 0.5, 0.5, 0.5, 0.5, 0.5, 0.5, 0.5, 0.5, 0.5, 0.5, 0.5, 0.5, 0.5, 0.5, 0.5, 0.5, 0.5, 0.5, 0.5, 0.5, 0.5, 0.5, 0.5, 0.5, 0.5, 0.5, 0.5, 0.5, 0.5, 0.5, 0.5, 0.5, 0.5, 0.5, 0.5, 0.5, 0.5, 0.5, 0.5, 0.5, 0.5, 0.5, 0.5, 0.5, 0.5, 0.5, 0.5, 0.5, 0.5, 0.5, 0.5, 0.5, 0.5, 0.5, 0.5, 0.5, 0.5, 0.5, 0.5, 0.5, 0.5, 0.5, 0.5, 0.5, 0.5, 0.5, 0.5, 0.5, 0.5, 0.5, 0.5, 0.5, 0.5, 0.5, 0.5, 0.5, 0.5, 0.5, 0.5, 0.5, 0.5, 0.5, 0.5, 0.5, 0.5, 0.5, 0.5, 0.5, 0.5, 0.5, 0.5, 0.5, 0.5, 0.5, 0.5, 0.5, 0.5, 0.5, 0.5, 0.5, 0.5, 0.5, 0.5, 0.5, 0.5, 0.5, 0.5, 0.5, 0.5, 0.5, 0.5, 0.5, 0.5, 0.5, 0.5, 0.5, 0.5, 0.5, 0.5, 0.5, 0.5, 0.5, 0.5, 0.5, 0.5, 0.5, 0.5, 0.5, 0.5, 0.5, 0.5, 0.5, 0.5, 0.5, 0.5, 0.5, 0.5, 0.5, 0.5, 0.5, 0.5, 0.5, 0.5, 0.5, 0.5, 0.5, 0.5, 0.5, 0.5, 0.5, 0.5, 0.5, 0.5, 0.5, 0.5, 0.5, 0.5, 0.5, 0.5, 0.5, 0.5, 0.5, 0.5, 0.5, 0.5, 0.5, 0.5, 0.5, 0.5, 0.5, 0.5, 0.5, 0.5, 0.5, 0.5, 0.5, 0.5, 0.5, 0.5, 0.5, 0.5, 0.5, 0.5, 0.5, 0.5, 0.5, 0.5, 0.5, 0.5, 0.5, 0.5, 0.5, 0.5, 0.5, 0.5, 0.5, 0.5, 0.5, 0.5, 0.5, 0.5, 0.5, 0.5, 0.5, 0.5, 0.5, 0.5, 0.5, 0.5, 0.5, 0.5, 0.5, 0.5, 0.5, 0.5, 0.5, 0.5, 0.5, 0.5, 0.5, 0.5, 0.5, 0.5, 0.5, 0.5, 0.5, 0.5, 0.5, 0.5, 0.5, 0.5, 0.5, 0.5, 0.5, 0.5, 0.5, 0.5, 0.5, 0.5, 0.5, 0.5, 0.5, 0.5, 0.5, 0.5, 0.5, 0.5, 0.5, 0.5, 0.5, 0.5, 0.5, 0.5, 0.5, 0.5, 0.5, 0.5, 0.5, 0.5, 0.5, 0.5, 0.5, 0.5, 0.5, 0.5, 0.5, 0.5, 0.5, 0.5, 0.5, 0.5, 0.5, 0.5, 0.5, 0.5, 0.5, 0.5, 0.5, 0.5, 0.5, 0.5, 0.5, 0.5, 0.5, 0.5])
me_plane_018.materials.append(mat_gradient)
me_plane_018.use_remesh_fix_poles = True
me_plane_018.use_remesh_preserve_attributes = False
me_plane_018.use_mirror_vertex_groups = False
me_plane_018.update()

# ---- objects
ob_building_009 = bpy.data.objects.new('Building.009', me_plane_018)

# ---- transforms, parenting, visibility, modifiers, constraints
ob_building_009.location = (0.0, -20.0, 0.0)
ob_building_009.lineart.crease_threshold = 0.0
_m = ob_building_009.modifiers.new('Auto Smooth', 'NODES')
_m.node_group = ng_auto_smooth
_gi = [s.identifier for s in ng_auto_smooth.interface.items_tree if s.item_type == 'SOCKET' and s.in_out == 'INPUT']
_m[_gi[1]] = 0.5236  # Angle

# ---- collection membership
col_collection.objects.link(ob_building_009)

# ---- scene / render settings (as saved in the file)
scene.frame_start = 1; scene.frame_end = 250; scene.frame_set(56)
scene.render.engine = 'BLENDER_EEVEE_NEXT'
scene.cycles.use_denoising = False
scene.cycles.samples = 128
scene.cycles.sampling_pattern = 'TABULATED_SOBOL'
scene.cycles.use_adaptive_sampling = False
scene.cycles.use_light_tree = False
scene.eevee.use_gtao = True
scene.view_settings.view_transform = 'Filmic'
bpy.context.view_layer.update()

# ---- added for rendering (the .blend has no active camera and no usable light): camera, sun
cam_auto = bpy.data.cameras.new('AutoCamera')
cam_auto.lens = 50.0
cam_auto.sensor_width = 36.0
cam_auto.clip_end = 1973.64
ob_auto_camera = bpy.data.objects.new('AutoCamera', cam_auto)
scene.collection.objects.link(ob_auto_camera)
ob_auto_camera.location = (187.01, -143.639, 117.912)
ob_auto_camera.rotation_euler = (1.09748, -7.21219e-08, 0.694738)
scene.camera = ob_auto_camera
light_auto_sun = bpy.data.lights.new('AutoSun', 'SUN')
light_auto_sun.energy = 3.0
light_auto_sun.angle = 0.0523599
ob_auto_sun = bpy.data.objects.new('AutoSun', light_auto_sun)
scene.collection.objects.link(ob_auto_sun)
ob_auto_sun.rotation_euler = (0.872665, 0.174533, 0.523599)
bpy.context.view_layer.update()
